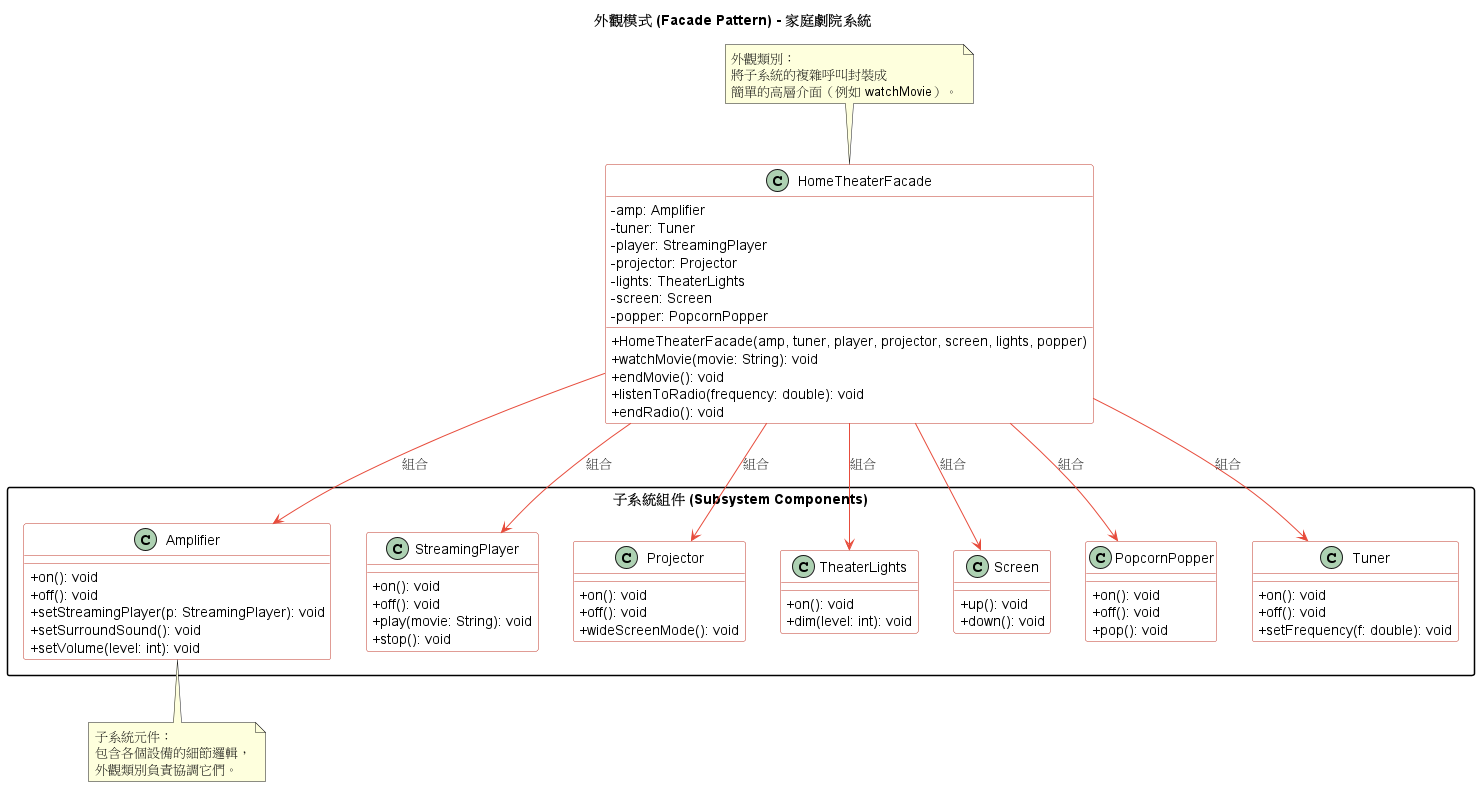

The diagram above was rendered by PlantUML. Its source (embedded in the PNG):
@startuml
title 外觀模式 (Facade Pattern) - 家庭劇院系統

' --- 樣式設定 ---
skinparam classAttributeIconSize 0
skinparam monochrome false
skinparam packageStyle rectangle
skinparam class {
BackgroundColor White
ArrowColor #e74c3c
BorderColor #c0392b
}

' --- 外觀類別 (Facade) ---
class HomeTheaterFacade {
- amp: Amplifier
- tuner: Tuner
- player: StreamingPlayer
- projector: Projector
- lights: TheaterLights
- screen: Screen
- popper: PopcornPopper
+ HomeTheaterFacade(amp, tuner, player, projector, screen, lights, popper)
+ watchMovie(movie: String): void
+ endMovie(): void
+ listenToRadio(frequency: double): void
+ endRadio(): void
}

' --- 子系統類別 (Subsystems) ---
package "子系統組件 (Subsystem Components)" {
class Amplifier {
+ on(): void
+ off(): void
+ setStreamingPlayer(p: StreamingPlayer): void
+ setSurroundSound(): void
+ setVolume(level: int): void
}

class StreamingPlayer {
    + on(): void
    + off(): void
    + play(movie: String): void
    + stop(): void
}

class Projector {
    + on(): void
    + off(): void
    + wideScreenMode(): void
}

class TheaterLights {
    + on(): void
    + dim(level: int): void
}

class Screen {
    + up(): void
    + down(): void
}

class PopcornPopper {
    + on(): void
    + off(): void
    + pop(): void
}

class Tuner {
    + on(): void
    + off(): void
    + setFrequency(f: double): void
}


}

' --- 關係連線 ---
HomeTheaterFacade --> Amplifier : 組合
HomeTheaterFacade --> StreamingPlayer : 組合
HomeTheaterFacade --> Projector : 組合
HomeTheaterFacade --> TheaterLights : 組合
HomeTheaterFacade --> Screen : 組合
HomeTheaterFacade --> PopcornPopper : 組合
HomeTheaterFacade --> Tuner : 組合

note top of HomeTheaterFacade : 外觀類別：\n將子系統的複雜呼叫封裝成\n簡單的高層介面（例如 watchMovie）。

note bottom of Amplifier : 子系統元件：\n包含各個設備的細節邏輯，\n外觀類別負責協調它們。

@enduml